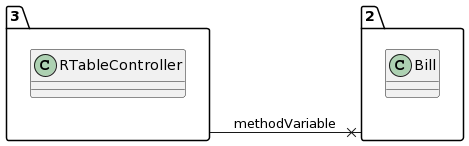

The diagram above was rendered by PlantUML. Its source (embedded in the PNG):
@startuml
allow_mixing
left to right direction
package "3"{
class RTableController

}
package "2"{
class Bill

}
"3" --x "2":methodVariable
@enduml